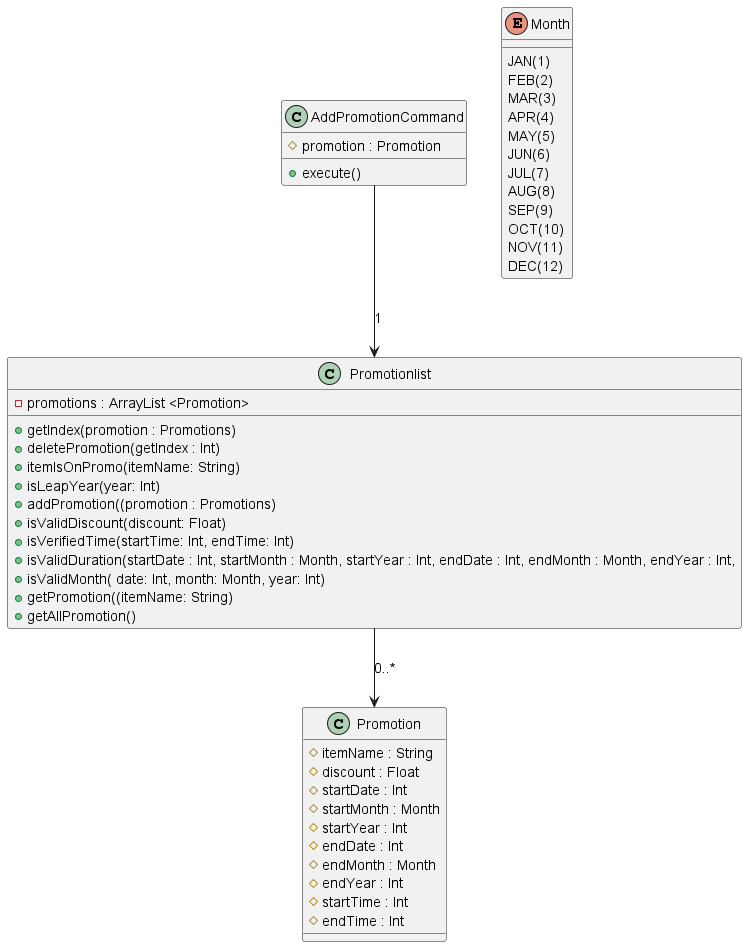

The diagram above was rendered by PlantUML. Its source (embedded in the PNG):
@startuml
'https://plantuml.com/sequence-diagram


class AddPromotionCommand {
    # promotion : Promotion
    + execute()
}

class Promotionlist {
    - promotions : ArrayList <Promotion>
    + getIndex(promotion : Promotions)
    + deletePromotion(getIndex : Int)
    + itemIsOnPromo(itemName: String)
    + isLeapYear(year: Int)
    + addPromotion((promotion : Promotions)
    + isValidDiscount(discount: Float)
    + isVerifiedTime(startTime: Int, endTime: Int)
    + isValidDuration(startDate : Int, startMonth : Month, startYear : Int, endDate : Int, endMonth : Month, endYear : Int,
    + isValidMonth( date: Int, month: Month, year: Int)
    + getPromotion((itemName: String)
    + getAllPromotion()
}

class Promotion {
    # itemName : String
    # discount : Float
    # startDate : Int
    # startMonth : Month
    # startYear : Int
    # endDate : Int
    # endMonth : Month
    # endYear : Int
    # startTime : Int
    # endTime : Int
}

enum Month {
    JAN(1)
    FEB(2)
    MAR(3)
    APR(4)
    MAY(5)
    JUN(6)
    JUL(7)
    AUG(8)
    SEP(9)
    OCT(10)
    NOV(11)
    DEC(12)
}

AddPromotionCommand --> Promotionlist : 1
Promotionlist --> Promotion : 0..*

@enduml